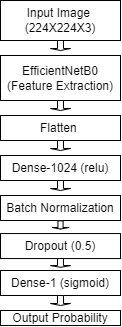

The diagram above was exported from draw.io. Its source (the exported page's mxGraphModel, read from the mxfile embedded in the PNG):
<mxGraphModel dx="934" dy="494" grid="1" gridSize="10" guides="1" tooltips="1" connect="1" arrows="1" fold="1" page="1" pageScale="1" pageWidth="850" pageHeight="1100" math="0" shadow="0">
  <root>
    <mxCell id="0" />
    <mxCell id="1" parent="0" />
    <mxCell id="9BZ4U0xKGiKGjdOpoJ47-25" value="EfficientNetB0&lt;div&gt;(Feature Extraction)&lt;br&gt;&lt;/div&gt;" style="rounded=0;whiteSpace=wrap;html=1;" vertex="1" parent="1">
      <mxGeometry x="210" y="310" width="120" height="45" as="geometry" />
    </mxCell>
    <mxCell id="9BZ4U0xKGiKGjdOpoJ47-26" value="" style="shape=singleArrow;whiteSpace=wrap;html=1;rotation=90;" vertex="1" parent="1">
      <mxGeometry x="265" y="290" width="10" height="20" as="geometry" />
    </mxCell>
    <mxCell id="9BZ4U0xKGiKGjdOpoJ47-27" value="Input Image&amp;nbsp;&lt;div&gt;(224X224X3)&lt;/div&gt;" style="rounded=0;whiteSpace=wrap;html=1;" vertex="1" parent="1">
      <mxGeometry x="210" y="255" width="120" height="40" as="geometry" />
    </mxCell>
    <mxCell id="9BZ4U0xKGiKGjdOpoJ47-44" value="Dense-1024 (relu)" style="rounded=0;whiteSpace=wrap;html=1;" vertex="1" parent="1">
      <mxGeometry x="210" y="410" width="120" height="25" as="geometry" />
    </mxCell>
    <mxCell id="9BZ4U0xKGiKGjdOpoJ47-45" value="" style="shape=singleArrow;whiteSpace=wrap;html=1;rotation=90;" vertex="1" parent="1">
      <mxGeometry x="270" y="465" height="20" as="geometry" />
    </mxCell>
    <mxCell id="9BZ4U0xKGiKGjdOpoJ47-46" value="Flatten&amp;nbsp;" style="rounded=0;whiteSpace=wrap;html=1;" vertex="1" parent="1">
      <mxGeometry x="210" y="370" width="120" height="25" as="geometry" />
    </mxCell>
    <mxCell id="9BZ4U0xKGiKGjdOpoJ47-47" value="" style="shape=singleArrow;whiteSpace=wrap;html=1;rotation=90;" vertex="1" parent="1">
      <mxGeometry x="265" y="350" width="10" height="20" as="geometry" />
    </mxCell>
    <mxCell id="9BZ4U0xKGiKGjdOpoJ47-48" value="Batch Normalization" style="rounded=0;whiteSpace=wrap;html=1;" vertex="1" parent="1">
      <mxGeometry x="210" y="450" width="120" height="25" as="geometry" />
    </mxCell>
    <mxCell id="9BZ4U0xKGiKGjdOpoJ47-49" value="" style="shape=singleArrow;whiteSpace=wrap;html=1;rotation=90;" vertex="1" parent="1">
      <mxGeometry x="265" y="430" width="10" height="20" as="geometry" />
    </mxCell>
    <mxCell id="9BZ4U0xKGiKGjdOpoJ47-54" value="Dropout (0.5)" style="rounded=0;whiteSpace=wrap;html=1;" vertex="1" parent="1">
      <mxGeometry x="210" y="488.05" width="120" height="25" as="geometry" />
    </mxCell>
    <mxCell id="9BZ4U0xKGiKGjdOpoJ47-55" value="" style="shape=singleArrow;whiteSpace=wrap;html=1;rotation=90;" vertex="1" parent="1">
      <mxGeometry x="265.86" y="470.86" width="8.28" height="17.19" as="geometry" />
    </mxCell>
    <mxCell id="9BZ4U0xKGiKGjdOpoJ47-56" value="Dense-1 (sigmoid)" style="rounded=0;whiteSpace=wrap;html=1;" vertex="1" parent="1">
      <mxGeometry x="210" y="525" width="120" height="25" as="geometry" />
    </mxCell>
    <mxCell id="9BZ4U0xKGiKGjdOpoJ47-57" value="" style="shape=singleArrow;whiteSpace=wrap;html=1;rotation=90;" vertex="1" parent="1">
      <mxGeometry x="265.62" y="507.42" width="8.75" height="20" as="geometry" />
    </mxCell>
    <mxCell id="9BZ4U0xKGiKGjdOpoJ47-59" value="Output Probability" style="rounded=0;whiteSpace=wrap;html=1;" vertex="1" parent="1">
      <mxGeometry x="210" y="565" width="120" height="15" as="geometry" />
    </mxCell>
    <mxCell id="9BZ4U0xKGiKGjdOpoJ47-60" value="" style="shape=singleArrow;whiteSpace=wrap;html=1;rotation=90;" vertex="1" parent="1">
      <mxGeometry x="265" y="545" width="10" height="20" as="geometry" />
    </mxCell>
    <mxCell id="9BZ4U0xKGiKGjdOpoJ47-63" value="" style="shape=singleArrow;whiteSpace=wrap;html=1;rotation=90;" vertex="1" parent="1">
      <mxGeometry x="265" y="390" width="10" height="20" as="geometry" />
    </mxCell>
  </root>
</mxGraphModel>